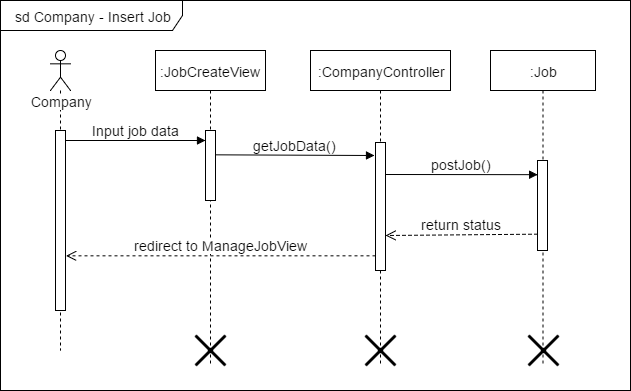

The diagram above was exported from draw.io. Its source (the exported page's mxGraphModel, read from the mxfile embedded in the PNG):
<mxGraphModel dx="1112" dy="454" grid="1" gridSize="10" guides="1" tooltips="1" connect="1" arrows="1" fold="1" page="1" pageScale="1" pageWidth="826" pageHeight="1169" math="0" shadow="0">
  <root>
    <mxCell id="0" />
    <mxCell id="1" parent="0" />
    <mxCell id="64c1b506c048a6bf-1" value="&lt;div style=&quot;text-align: left&quot;&gt;&lt;span&gt;sd Company - Insert Job&lt;/span&gt;&lt;/div&gt;" style="shape=umlFrame;whiteSpace=wrap;html=1;fontSize=14;fontColor=none;width=182;height=30;" vertex="1" parent="1">
      <mxGeometry x="20" y="30" width="630" height="390" as="geometry" />
    </mxCell>
    <mxCell id="64c1b506c048a6bf-2" value="Company" style="shape=umlLifeline;participant=umlActor;perimeter=lifelinePerimeter;whiteSpace=wrap;html=1;container=1;collapsible=0;recursiveResize=0;verticalAlign=top;spacingTop=36;labelBackgroundColor=#ffffff;outlineConnect=0;fontSize=14;fontColor=none;" vertex="1" parent="1">
      <mxGeometry x="70" y="80" width="20" height="300" as="geometry" />
    </mxCell>
    <mxCell id="64c1b506c048a6bf-3" value="" style="html=1;points=[];perimeter=orthogonalPerimeter;fontSize=14;fontColor=none;" vertex="1" parent="64c1b506c048a6bf-2">
      <mxGeometry x="5" y="80" width="10" height="180" as="geometry" />
    </mxCell>
    <mxCell id="64c1b506c048a6bf-4" value=":JobCreateView" style="shape=umlLifeline;perimeter=lifelinePerimeter;whiteSpace=wrap;html=1;container=1;collapsible=0;recursiveResize=0;outlineConnect=0;fontSize=14;fontColor=none;" vertex="1" parent="1">
      <mxGeometry x="175" y="80" width="110" height="315" as="geometry" />
    </mxCell>
    <mxCell id="64c1b506c048a6bf-5" value="" style="html=1;points=[];perimeter=orthogonalPerimeter;fontSize=14;fontColor=none;" vertex="1" parent="64c1b506c048a6bf-4">
      <mxGeometry x="50" y="80" width="10" height="70" as="geometry" />
    </mxCell>
    <mxCell id="352e6dedf54a6ced-1" value="" style="shape=umlDestroy;whiteSpace=wrap;html=1;strokeWidth=3;fontSize=14;fontColor=none;" vertex="1" parent="64c1b506c048a6bf-4">
      <mxGeometry x="40" y="285" width="30" height="30" as="geometry" />
    </mxCell>
    <mxCell id="64c1b506c048a6bf-6" value=":CompanyController" style="shape=umlLifeline;perimeter=lifelinePerimeter;whiteSpace=wrap;html=1;container=1;collapsible=0;recursiveResize=0;outlineConnect=0;fontSize=14;fontColor=none;" vertex="1" parent="1">
      <mxGeometry x="330" y="80" width="140" height="315" as="geometry" />
    </mxCell>
    <mxCell id="64c1b506c048a6bf-7" value="" style="html=1;points=[];perimeter=orthogonalPerimeter;fontSize=14;fontColor=none;" vertex="1" parent="64c1b506c048a6bf-6">
      <mxGeometry x="65" y="92" width="10" height="128" as="geometry" />
    </mxCell>
    <mxCell id="352e6dedf54a6ced-2" value="" style="shape=umlDestroy;whiteSpace=wrap;html=1;strokeWidth=3;fontSize=14;fontColor=none;" vertex="1" parent="64c1b506c048a6bf-6">
      <mxGeometry x="55" y="285" width="30" height="30" as="geometry" />
    </mxCell>
    <mxCell id="64c1b506c048a6bf-8" value="Input job data" style="html=1;verticalAlign=bottom;endArrow=block;strokeColor=#000000;fontSize=14;fontColor=none;exitX=1.043;exitY=0.057;exitPerimeter=0;" edge="1" parent="1" source="64c1b506c048a6bf-3">
      <mxGeometry x="85" y="170" as="geometry">
        <mxPoint x="90" y="170" as="sourcePoint" />
        <mxPoint x="225" y="170" as="targetPoint" />
      </mxGeometry>
    </mxCell>
    <mxCell id="64c1b506c048a6bf-9" value="redirect to ManageJobView" style="html=1;verticalAlign=bottom;endArrow=open;dashed=1;endSize=8;strokeColor=#000000;fontSize=14;fontColor=none;entryX=1.05;entryY=0.661;entryPerimeter=0;" edge="1" parent="1" source="64c1b506c048a6bf-7">
      <mxGeometry x="85.5" y="284.5" as="geometry">
        <mxPoint x="85.5" y="285.33333333333337" as="targetPoint" />
        <mxPoint x="380" y="285" as="sourcePoint" />
      </mxGeometry>
    </mxCell>
    <mxCell id="64c1b506c048a6bf-10" value=":Job" style="shape=umlLifeline;perimeter=lifelinePerimeter;whiteSpace=wrap;html=1;container=1;collapsible=0;recursiveResize=0;outlineConnect=0;fontSize=14;fontColor=none;" vertex="1" parent="1">
      <mxGeometry x="510" y="80" width="105" height="315" as="geometry" />
    </mxCell>
    <mxCell id="64c1b506c048a6bf-11" value="" style="html=1;points=[];perimeter=orthogonalPerimeter;fontSize=14;fontColor=none;" vertex="1" parent="64c1b506c048a6bf-10">
      <mxGeometry x="47" y="110" width="10" height="90" as="geometry" />
    </mxCell>
    <mxCell id="352e6dedf54a6ced-3" value="" style="shape=umlDestroy;whiteSpace=wrap;html=1;strokeWidth=3;fontSize=14;fontColor=none;" vertex="1" parent="64c1b506c048a6bf-10">
      <mxGeometry x="38" y="285" width="30" height="30" as="geometry" />
    </mxCell>
    <mxCell id="64c1b506c048a6bf-12" value="postJob()" style="html=1;verticalAlign=bottom;endArrow=block;entryX=0;entryY=0;strokeColor=#000000;fontSize=14;fontColor=none;exitX=1.017;exitY=0.253;exitPerimeter=0;" edge="1" parent="1" source="64c1b506c048a6bf-7">
      <mxGeometry x="395" y="204.16666666666674" as="geometry">
        <mxPoint x="410" y="204" as="sourcePoint" />
        <mxPoint x="557.1666666666667" y="204.16666666666674" as="targetPoint" />
      </mxGeometry>
    </mxCell>
    <mxCell id="64c1b506c048a6bf-13" value="return status" style="html=1;verticalAlign=bottom;endArrow=open;dashed=1;endSize=8;strokeColor=#000000;fontSize=14;fontColor=none;entryX=1.044;entryY=0.724;entryPerimeter=0;" edge="1" parent="1" target="64c1b506c048a6bf-7">
      <mxGeometry x="395.5" y="263.66666666666674" as="geometry">
        <mxPoint x="410" y="264" as="targetPoint" />
        <mxPoint x="557" y="263.66666666666674" as="sourcePoint" />
      </mxGeometry>
    </mxCell>
    <mxCell id="64c1b506c048a6bf-14" value="getJobData()" style="html=1;verticalAlign=bottom;endArrow=block;entryX=-0.114;entryY=0.098;strokeColor=#000000;fontSize=14;fontColor=none;entryPerimeter=0;" edge="1" parent="1" target="64c1b506c048a6bf-7">
      <mxGeometry x="235" y="184.33333333333337" as="geometry">
        <mxPoint x="235" y="184.33333333333337" as="sourcePoint" />
        <mxPoint x="384.66666666666674" y="184.33333333333337" as="targetPoint" />
        <Array as="points" />
      </mxGeometry>
    </mxCell>
  </root>
</mxGraphModel>